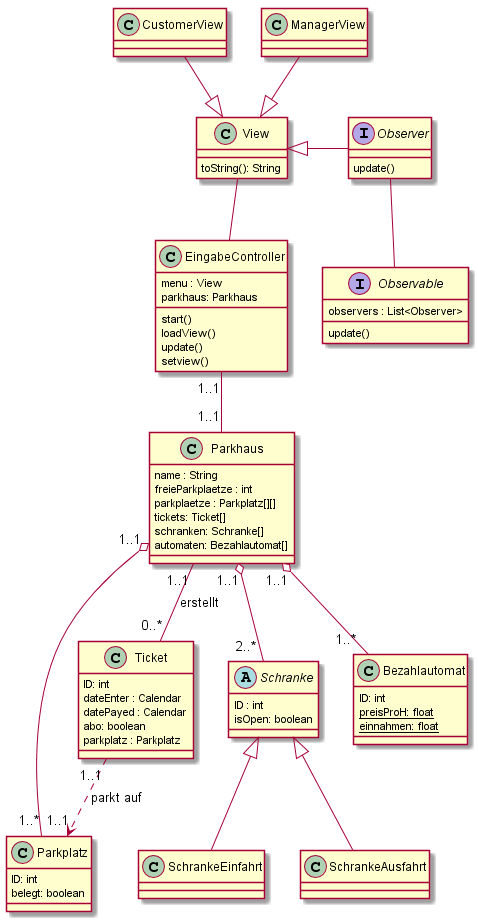

The diagram above was rendered by PlantUML. Its source (embedded in the PNG):
@startuml
interface Observable{
	observers : List<Observer>
	update()
}
interface Observer{
	update()
}
class View{
	toString(): String
}
class ManagerView{
}
class CustomerView{
}
class EingabeController {
	menu : View
	parkhaus: Parkhaus
	start()
	loadView()
	update()
	setview()
}
class Parkhaus {
  name : String
  freieParkplaetze : int
  parkplaetze : Parkplatz[][]
  tickets: Ticket[]
  schranken: Schranke[]
  automaten: Bezahlautomat[]
}
class Ticket {
   ID: int
   dateEnter : Calendar
   datePayed : Calendar
   abo: boolean
   parkplatz : Parkplatz
}
abstract class Schranke{
    ID : int 
    isOpen: boolean
}
class SchrankeEinfahrt{
}
class SchrankeAusfahrt{
}
class Bezahlautomat {
     ID: int 
  {static}preisProH: float
  {static}einnahmen: float
}

class Parkplatz{
     ID: int
     belegt: boolean
}
View <|-right- Observer
Observer -- Observable
View <|-up- ManagerView
View <|-up- CustomerView
EingabeController -up- View
EingabeController "1..1" -- "1..1" Parkhaus
Parkhaus "1..1" -- "0..*" Ticket: erstellt
Parkhaus  "1..1" o--  "2..* " Schranke
Parkhaus  "1..1" o--  "1..* " Bezahlautomat
Parkhaus  "1..1" o-- "1..*" Parkplatz
Ticket "1..1" -.> "1..1" Parkplatz: parkt auf
Schranke <|-- SchrankeEinfahrt
Schranke <|-- SchrankeAusfahrt
@enduml